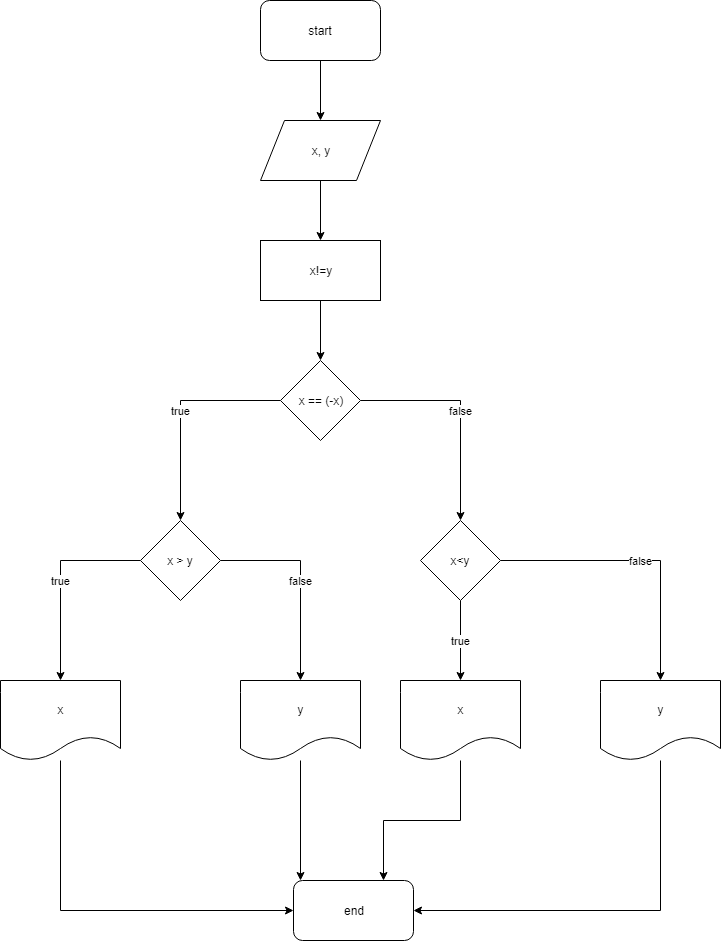

The diagram above was exported from draw.io. Its source (the exported page's mxGraphModel, read from the mxfile embedded in the PNG):
<mxGraphModel dx="1394" dy="795" grid="1" gridSize="10" guides="1" tooltips="1" connect="1" arrows="1" fold="1" page="1" pageScale="1" pageWidth="827" pageHeight="1169" math="0" shadow="0">
  <root>
    <mxCell id="0" />
    <mxCell id="1" parent="0" />
    <mxCell id="N6IPShAWNcCRxQ4KzQRj-2" style="edgeStyle=orthogonalEdgeStyle;rounded=0;orthogonalLoop=1;jettySize=auto;html=1;" edge="1" parent="1" source="N6IPShAWNcCRxQ4KzQRj-1">
      <mxGeometry relative="1" as="geometry">
        <mxPoint x="380" y="200" as="targetPoint" />
      </mxGeometry>
    </mxCell>
    <mxCell id="N6IPShAWNcCRxQ4KzQRj-1" value="start" style="rounded=1;whiteSpace=wrap;html=1;" vertex="1" parent="1">
      <mxGeometry x="320" y="80" width="120" height="60" as="geometry" />
    </mxCell>
    <mxCell id="N6IPShAWNcCRxQ4KzQRj-5" style="edgeStyle=orthogonalEdgeStyle;rounded=0;orthogonalLoop=1;jettySize=auto;html=1;entryX=0.5;entryY=0;entryDx=0;entryDy=0;" edge="1" parent="1" source="N6IPShAWNcCRxQ4KzQRj-3" target="N6IPShAWNcCRxQ4KzQRj-4">
      <mxGeometry relative="1" as="geometry" />
    </mxCell>
    <mxCell id="N6IPShAWNcCRxQ4KzQRj-3" value="x, y" style="shape=parallelogram;perimeter=parallelogramPerimeter;whiteSpace=wrap;html=1;" vertex="1" parent="1">
      <mxGeometry x="320" y="200" width="120" height="60" as="geometry" />
    </mxCell>
    <mxCell id="N6IPShAWNcCRxQ4KzQRj-7" style="edgeStyle=orthogonalEdgeStyle;rounded=0;orthogonalLoop=1;jettySize=auto;html=1;entryX=0.5;entryY=0;entryDx=0;entryDy=0;" edge="1" parent="1" source="N6IPShAWNcCRxQ4KzQRj-4" target="N6IPShAWNcCRxQ4KzQRj-6">
      <mxGeometry relative="1" as="geometry" />
    </mxCell>
    <mxCell id="N6IPShAWNcCRxQ4KzQRj-4" value="x!=y" style="rounded=0;whiteSpace=wrap;html=1;" vertex="1" parent="1">
      <mxGeometry x="320" y="320" width="120" height="60" as="geometry" />
    </mxCell>
    <mxCell id="N6IPShAWNcCRxQ4KzQRj-8" value="true" style="edgeStyle=orthogonalEdgeStyle;rounded=0;orthogonalLoop=1;jettySize=auto;html=1;" edge="1" parent="1" source="N6IPShAWNcCRxQ4KzQRj-6">
      <mxGeometry relative="1" as="geometry">
        <mxPoint x="240" y="600" as="targetPoint" />
      </mxGeometry>
    </mxCell>
    <mxCell id="N6IPShAWNcCRxQ4KzQRj-10" value="false" style="edgeStyle=orthogonalEdgeStyle;rounded=0;orthogonalLoop=1;jettySize=auto;html=1;" edge="1" parent="1" source="N6IPShAWNcCRxQ4KzQRj-6">
      <mxGeometry relative="1" as="geometry">
        <mxPoint x="520" y="600" as="targetPoint" />
      </mxGeometry>
    </mxCell>
    <mxCell id="N6IPShAWNcCRxQ4KzQRj-6" value="x == (-x)" style="rhombus;whiteSpace=wrap;html=1;" vertex="1" parent="1">
      <mxGeometry x="340" y="440" width="80" height="80" as="geometry" />
    </mxCell>
    <mxCell id="N6IPShAWNcCRxQ4KzQRj-13" value="true" style="edgeStyle=orthogonalEdgeStyle;rounded=0;orthogonalLoop=1;jettySize=auto;html=1;" edge="1" parent="1" source="N6IPShAWNcCRxQ4KzQRj-12">
      <mxGeometry relative="1" as="geometry">
        <mxPoint x="120" y="760" as="targetPoint" />
      </mxGeometry>
    </mxCell>
    <mxCell id="N6IPShAWNcCRxQ4KzQRj-15" value="false" style="edgeStyle=orthogonalEdgeStyle;rounded=0;orthogonalLoop=1;jettySize=auto;html=1;" edge="1" parent="1" source="N6IPShAWNcCRxQ4KzQRj-12">
      <mxGeometry relative="1" as="geometry">
        <mxPoint x="360" y="760" as="targetPoint" />
      </mxGeometry>
    </mxCell>
    <mxCell id="N6IPShAWNcCRxQ4KzQRj-12" value="x &amp;gt; y" style="rhombus;whiteSpace=wrap;html=1;" vertex="1" parent="1">
      <mxGeometry x="200" y="600" width="80" height="80" as="geometry" />
    </mxCell>
    <mxCell id="N6IPShAWNcCRxQ4KzQRj-25" style="edgeStyle=orthogonalEdgeStyle;rounded=0;orthogonalLoop=1;jettySize=auto;html=1;entryX=0;entryY=0.5;entryDx=0;entryDy=0;" edge="1" parent="1" source="N6IPShAWNcCRxQ4KzQRj-14" target="N6IPShAWNcCRxQ4KzQRj-24">
      <mxGeometry relative="1" as="geometry">
        <Array as="points">
          <mxPoint x="120" y="990" />
        </Array>
      </mxGeometry>
    </mxCell>
    <mxCell id="N6IPShAWNcCRxQ4KzQRj-14" value="x" style="shape=document;whiteSpace=wrap;html=1;boundedLbl=1;" vertex="1" parent="1">
      <mxGeometry x="60" y="760" width="120" height="80" as="geometry" />
    </mxCell>
    <mxCell id="N6IPShAWNcCRxQ4KzQRj-26" style="edgeStyle=orthogonalEdgeStyle;rounded=0;orthogonalLoop=1;jettySize=auto;html=1;entryX=0.058;entryY=0;entryDx=0;entryDy=0;entryPerimeter=0;" edge="1" parent="1" source="N6IPShAWNcCRxQ4KzQRj-16" target="N6IPShAWNcCRxQ4KzQRj-24">
      <mxGeometry relative="1" as="geometry" />
    </mxCell>
    <mxCell id="N6IPShAWNcCRxQ4KzQRj-16" value="y" style="shape=document;whiteSpace=wrap;html=1;boundedLbl=1;" vertex="1" parent="1">
      <mxGeometry x="300" y="760" width="120" height="80" as="geometry" />
    </mxCell>
    <mxCell id="N6IPShAWNcCRxQ4KzQRj-18" value="true" style="edgeStyle=orthogonalEdgeStyle;rounded=0;orthogonalLoop=1;jettySize=auto;html=1;" edge="1" parent="1" source="N6IPShAWNcCRxQ4KzQRj-17">
      <mxGeometry relative="1" as="geometry">
        <mxPoint x="520" y="760" as="targetPoint" />
      </mxGeometry>
    </mxCell>
    <mxCell id="N6IPShAWNcCRxQ4KzQRj-20" value="false" style="edgeStyle=orthogonalEdgeStyle;rounded=0;orthogonalLoop=1;jettySize=auto;html=1;" edge="1" parent="1" source="N6IPShAWNcCRxQ4KzQRj-17">
      <mxGeometry relative="1" as="geometry">
        <mxPoint x="720" y="760" as="targetPoint" />
      </mxGeometry>
    </mxCell>
    <mxCell id="N6IPShAWNcCRxQ4KzQRj-17" value="x&amp;lt;y" style="rhombus;whiteSpace=wrap;html=1;" vertex="1" parent="1">
      <mxGeometry x="480" y="600" width="80" height="80" as="geometry" />
    </mxCell>
    <mxCell id="N6IPShAWNcCRxQ4KzQRj-27" style="edgeStyle=orthogonalEdgeStyle;rounded=0;orthogonalLoop=1;jettySize=auto;html=1;entryX=0.75;entryY=0;entryDx=0;entryDy=0;" edge="1" parent="1" source="N6IPShAWNcCRxQ4KzQRj-19" target="N6IPShAWNcCRxQ4KzQRj-24">
      <mxGeometry relative="1" as="geometry" />
    </mxCell>
    <mxCell id="N6IPShAWNcCRxQ4KzQRj-19" value="x" style="shape=document;whiteSpace=wrap;html=1;boundedLbl=1;" vertex="1" parent="1">
      <mxGeometry x="460" y="760" width="120" height="80" as="geometry" />
    </mxCell>
    <mxCell id="N6IPShAWNcCRxQ4KzQRj-28" style="edgeStyle=orthogonalEdgeStyle;rounded=0;orthogonalLoop=1;jettySize=auto;html=1;entryX=1;entryY=0.5;entryDx=0;entryDy=0;" edge="1" parent="1" source="N6IPShAWNcCRxQ4KzQRj-21" target="N6IPShAWNcCRxQ4KzQRj-24">
      <mxGeometry relative="1" as="geometry">
        <Array as="points">
          <mxPoint x="720" y="990" />
        </Array>
      </mxGeometry>
    </mxCell>
    <mxCell id="N6IPShAWNcCRxQ4KzQRj-21" value="y" style="shape=document;whiteSpace=wrap;html=1;boundedLbl=1;" vertex="1" parent="1">
      <mxGeometry x="660" y="760" width="120" height="80" as="geometry" />
    </mxCell>
    <mxCell id="N6IPShAWNcCRxQ4KzQRj-24" value="end" style="rounded=1;whiteSpace=wrap;html=1;" vertex="1" parent="1">
      <mxGeometry x="353" y="960" width="120" height="60" as="geometry" />
    </mxCell>
  </root>
</mxGraphModel>